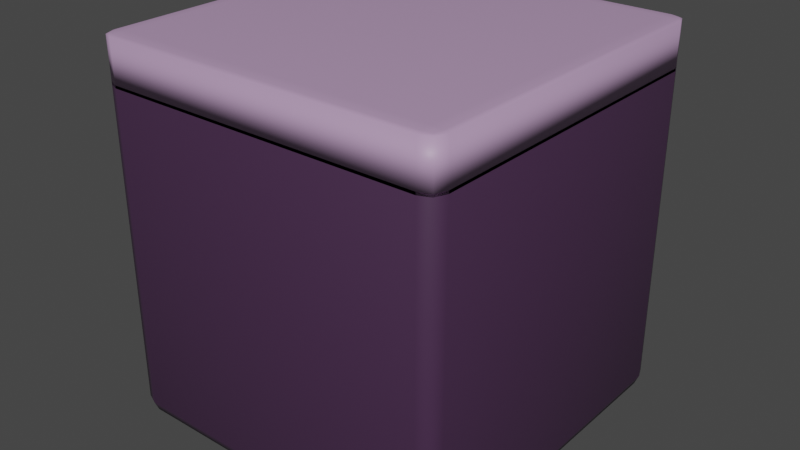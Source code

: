 # Source: Plataforma.blend  (saved by Blender 3.6.13; exported with 4.5.12 LTS)
import bpy
from mathutils import Matrix  # noqa: F401  (used for matrix-valued properties, if any)

bpy.ops.wm.read_factory_settings(use_empty=True)
scene = bpy.context.scene
scene.name = 'Scene'

# ---- collections
col_collection = bpy.data.collections.new('Collection'); scene.collection.children.link(col_collection)
col_colecci_n_2 = bpy.data.collections.new('Colección 2'); scene.collection.children.link(col_colecci_n_2)

# ---- materials (node trees are filled in below, after node groups)
mat_material = bpy.data.materials.new('Material')
mat_material.alpha_threshold = 0.0
mat_material.use_transparent_shadow = False
mat_material.roughness = 0.5
mat_material.line_color = (0.0, 0.0, 0.0, 1.0)
mat_material_001 = bpy.data.materials.new('Material.001')
mat_material_001.alpha_threshold = 0.0
mat_material_001.use_transparent_shadow = False
mat_material_001.roughness = 0.5
mat_material_001.line_color = (0.0, 0.0, 0.0, 1.0)

# ---- material node trees
mat_material.use_nodes = True; mat_material.node_tree.nodes.clear()
_N = mat_material.node_tree.nodes; _L = mat_material.node_tree.links
n0 = _N.new('ShaderNodeOutputMaterial'); n0.name = 'Material Output'; n0.location = (300, 300)
n1 = _N.new('ShaderNodeBsdfPrincipled'); n1.name = 'Principled BSDF'; n1.location = (10, 300)
n1.distribution = 'GGX'
n1.subsurface_method = 'RANDOM_WALK_SKIN'
n1.inputs[0].default_value = (0.05951, 0.02519, 0.06663, 1.0)
n1.inputs[3].default_value = 1.45
n1.inputs[27].default_value = (0.0, 0.0, 0.0, 1.0)
n1.inputs[28].default_value = 1.0
_L.new(n1.outputs[0], n0.inputs[0])
n0.is_active_output = True
mat_material_001.use_nodes = True; mat_material_001.node_tree.nodes.clear()
_N = mat_material_001.node_tree.nodes; _L = mat_material_001.node_tree.links
n0 = _N.new('ShaderNodeOutputMaterial'); n0.name = 'Material Output'; n0.location = (300, 300)
n1 = _N.new('ShaderNodeBsdfPrincipled'); n1.name = 'Principled BSDF'; n1.location = (10, 300)
n1.distribution = 'GGX'
n1.subsurface_method = 'RANDOM_WALK_SKIN'
n1.inputs[0].default_value = (0.4735, 0.3095, 0.5029, 1.0)
n1.inputs[3].default_value = 1.45
n1.inputs[27].default_value = (0.0, 0.0, 0.0, 1.0)
n1.inputs[28].default_value = 1.0
_L.new(n1.outputs[0], n0.inputs[0])
n0.is_active_output = True

# ---- world
world_world = bpy.data.worlds.new('World'); scene.world = world_world
world_world.use_nodes = True; world_world.node_tree.nodes.clear()
_N = world_world.node_tree.nodes; _L = world_world.node_tree.links
n0 = _N.new('ShaderNodeOutputWorld'); n0.name = 'World Output'; n0.location = (300, 300)
n1 = _N.new('ShaderNodeBackground'); n1.name = 'Background'; n1.location = (10, 300)
n1.inputs[0].default_value = (0.05088, 0.05088, 0.05088, 1.0)
_L.new(n1.outputs[0], n0.inputs[0])
n0.is_active_output = True
world_world.color = (0.05088, 0.05088, 0.05088)
world_world.use_sun_shadow = False
world_world.sun_shadow_jitter_overblur = 0.0

# ---- meshes
me_cube = bpy.data.meshes.new('Cube')
me_cube.from_pydata([(0.91, 1.0, 0.91), (0.91, 0.91, 1.0), (1.0, 0.91, 0.91), (0.91, 0.9736, 0.9736), (0.962, 0.962, 0.962), (0.9736, 0.91, 0.9736), (0.9736, 0.9736, 0.91), (0.91, 0.91, -1.0), (0.91, 1.0, -0.91), (1.0, 0.91, -0.91), (0.91, 0.9736, -0.9736), (0.962, 0.962, -0.962), (0.9736, 0.9736, -0.91), (0.9736, 0.91, -0.9736), (1.0, -0.91, 0.91), (0.91, -0.91, 1.0), (0.91, -1.0, 0.91), (0.9736, -0.91, 0.9736), (0.962, -0.962, 0.962), (0.91, -0.9736, 0.9736), (0.9736, -0.9736, 0.91), (1.0, -0.91, -0.91), (0.91, -1.0, -0.91), (0.91, -0.91, -1.0), (0.9736, -0.9736, -0.91), (0.962, -0.962, -0.962), (0.91, -0.9736, -0.9736), (0.9736, -0.91, -0.9736), (-0.91, 1.0, 0.91), (-1.0, 0.91, 0.91), (-0.91, 0.91, 1.0), (-0.9736, 0.9736, 0.91), (-0.962, 0.962, 0.962), (-0.9736, 0.91, 0.9736), (-0.91, 0.9736, 0.9736), (-1.0, 0.91, -0.91), (-0.91, 1.0, -0.91), (-0.91, 0.91, -1.0), (-0.9736, 0.9736, -0.91), (-0.962, 0.962, -0.962), (-0.91, 0.9736, -0.9736), (-0.9736, 0.91, -0.9736), (-1.0, -0.91, 0.91), (-0.91, -1.0, 0.91), (-0.91, -0.91, 1.0), (-0.9736, -0.9736, 0.91), (-0.962, -0.962, 0.962), (-0.91, -0.9736, 0.9736), (-0.9736, -0.91, 0.9736), (-0.91, -0.91, -1.0), (-0.91, -1.0, -0.91), (-1.0, -0.91, -0.91), (-0.91, -0.9736, -0.9736), (-0.962, -0.962, -0.962), (-0.9736, -0.9736, -0.91), (-0.9736, -0.91, -0.9736)], [], [(37, 7, 23, 49), (51, 42, 29, 35), (22, 16, 43, 50), (1, 30, 44, 15), (9, 2, 14, 21), (0, 3, 4, 6), (1, 5, 4, 3), (2, 6, 4, 5), (7, 10, 11, 13), (8, 12, 11, 10), (9, 13, 11, 12), (14, 17, 18, 20), (15, 19, 18, 17), (16, 20, 18, 19), (21, 24, 25, 27), (22, 26, 25, 24), (23, 27, 25, 26), (28, 31, 32, 34), (29, 33, 32, 31), (30, 34, 32, 33), (35, 38, 39, 41), (36, 40, 39, 38), (37, 41, 39, 40), (42, 45, 46, 48), (43, 47, 46, 45), (44, 48, 46, 47), (49, 52, 53, 55), (50, 54, 53, 52), (51, 55, 53, 54), (37, 49, 55, 41), (41, 55, 51, 35), (7, 37, 40, 10), (10, 40, 36, 8), (2, 9, 12, 6), (6, 12, 8, 0), (50, 43, 45, 54), (54, 45, 42, 51), (16, 22, 24, 20), (20, 24, 21, 14), (28, 36, 38, 31), (31, 38, 35, 29), (15, 44, 47, 19), (19, 47, 43, 16), (1, 15, 17, 5), (5, 17, 14, 2), (49, 23, 26, 52), (52, 26, 22, 50), (44, 30, 33, 48), (48, 33, 29, 42), (30, 1, 3, 34), (34, 3, 0, 28), (23, 7, 13, 27), (27, 13, 9, 21), (36, 28, 0, 8)])
me_cube.polygons.foreach_set('use_smooth', [True] * 54)
_uv = me_cube.uv_layers.new(name='UVMap')
_uv.uv.foreach_set('vector', [0.1363, 0.5112, 0.3637, 0.5112, 0.3637, 0.7387, 0.1362, 0.7387, 0.3862, 0.01125, 0.6137, 0.01125, 0.6137, 0.2387, 0.3862, 0.2387, 0.3862, 0.7612, 0.6137, 0.7612, 0.6137, 0.9887, 0.3862, 0.9887, 0.6362, 0.5112, 0.8637, 0.5112, 0.8637, 0.7387, 0.6362, 0.7387, 0.3862, 0.5112, 0.6137, 0.5112, 0.6137, 0.7387, 0.3862, 0.7387, 0.6137, 0.4887, 0.625, 0.4887, 0.6234, 0.5, 0.6138, 0.5, 0.6362, 0.5112, 0.625, 0.5113, 0.6234, 0.5, 0.6363, 0.5, 0.6137, 0.5112, 0.6138, 0.5, 0.6234, 0.5, 0.625, 0.5113, 0.3637, 0.5112, 0.3638, 0.5, 0.375, 0.5016, 0.375, 0.5113, 0.3862, 0.4887, 0.3863, 0.5, 0.375, 0.5016, 0.375, 0.4887, 0.3862, 0.5112, 0.375, 0.5113, 0.375, 0.5016, 0.3863, 0.5, 0.6137, 0.7387, 0.625, 0.7387, 0.625, 0.7484, 0.6138, 0.75, 0.6362, 0.7387, 0.6363, 0.75, 0.625, 0.7484, 0.625, 0.7387, 0.6137, 0.7612, 0.6138, 0.75, 0.625, 0.7484, 0.625, 0.7613, 0.3862, 0.7387, 0.3863, 0.75, 0.3766, 0.75, 0.375, 0.7387, 0.3862, 0.7612, 0.375, 0.7613, 0.3766, 0.75, 0.3863, 0.75, 0.3637, 0.7387, 0.375, 0.7387, 0.3766, 0.75, 0.3638, 0.75, 0.6137, 0.2612, 0.6138, 0.25, 0.6202, 0.25, 0.625, 0.2613, 0.6137, 0.2387, 0.625, 0.2387, 0.625, 0.2452, 0.6138, 0.25, 0.8637, 0.5112, 0.8637, 0.5, 0.8702, 0.5, 0.875, 0.5113, 0.3862, 0.2387, 0.3863, 0.25, 0.3798, 0.25, 0.375, 0.2387, 0.3862, 0.2612, 0.375, 0.2613, 0.375, 0.2548, 0.3863, 0.25, 0.1363, 0.5112, 0.125, 0.5113, 0.125, 0.5048, 0.1363, 0.5, 0.6137, 0.01125, 0.6138, 0.0, 0.6202, 0.0, 0.625, 0.01125, 0.6137, 0.9887, 0.625, 0.9887, 0.625, 0.9952, 0.6138, 1.0, 0.8637, 0.7387, 0.875, 0.7387, 0.875, 0.7452, 0.8637, 0.75, 0.1362, 0.7387, 0.1363, 0.75, 0.1298, 0.75, 0.125, 0.7387, 0.3862, 0.9887, 0.3863, 1.0, 0.3798, 1.0, 0.375, 0.9887, 0.3862, 0.01125, 0.375, 0.01125, 0.375, 0.004755, 0.3863, 0.0, 0.1363, 0.5112, 0.1362, 0.7387, 0.125, 0.7387, 0.125, 0.5113, 0.375, 0.2387, 0.375, 0.01125, 0.3862, 0.01125, 0.3862, 0.2387, 0.3637, 0.5112, 0.1363, 0.5112, 0.1363, 0.5, 0.3638, 0.5, 0.375, 0.4887, 0.375, 0.2613, 0.3862, 0.2612, 0.3862, 0.4887, 0.6137, 0.5112, 0.3862, 0.5112, 0.3863, 0.5, 0.6138, 0.5, 0.6138, 0.5, 0.3863, 0.5, 0.3862, 0.4887, 0.6137, 0.4887, 0.3862, 0.9887, 0.6137, 0.9887, 0.6138, 1.0, 0.3863, 1.0, 0.3863, 0.0, 0.6138, 0.0, 0.6137, 0.01125, 0.3862, 0.01125, 0.6137, 0.7612, 0.3862, 0.7612, 0.3863, 0.75, 0.6138, 0.75, 0.6138, 0.75, 0.3863, 0.75, 0.3862, 0.7387, 0.6137, 0.7387, 0.6137, 0.2612, 0.3862, 0.2612, 0.3863, 0.25, 0.6138, 0.25, 0.6138, 0.25, 0.3863, 0.25, 0.3862, 0.2387, 0.6137, 0.2387, 0.6362, 0.7387, 0.8637, 0.7387, 0.8637, 0.75, 0.6363, 0.75, 0.625, 0.7613, 0.625, 0.9887, 0.6137, 0.9887, 0.6137, 0.7612, 0.6362, 0.5112, 0.6362, 0.7387, 0.625, 0.7387, 0.625, 0.5113, 0.625, 0.5113, 0.625, 0.7387, 0.6137, 0.7387, 0.6137, 0.5112, 0.1362, 0.7387, 0.3637, 0.7387, 0.3638, 0.75, 0.1363, 0.75, 0.375, 0.9887, 0.375, 0.7613, 0.3862, 0.7612, 0.3862, 0.9887, 0.8637, 0.7387, 0.8637, 0.5112, 0.875, 0.5113, 0.875, 0.7387, 0.625, 0.01125, 0.625, 0.2387, 0.6137, 0.2387, 0.6137, 0.01125, 0.8637, 0.5112, 0.6362, 0.5112, 0.6363, 0.5, 0.8637, 0.5, 0.625, 0.2613, 0.625, 0.4887, 0.6137, 0.4887, 0.6137, 0.2612, 0.3637, 0.7387, 0.3637, 0.5112, 0.375, 0.5113, 0.375, 0.7387, 0.375, 0.7387, 0.375, 0.5113, 0.3862, 0.5112, 0.3862, 0.7387, 0.3862, 0.2612, 0.6137, 0.2612, 0.6137, 0.4887, 0.3862, 0.4887])
me_cube.materials.append(mat_material)
me_cube.use_mirror_vertex_groups = False
me_cube.update()
me_cube_001 = bpy.data.meshes.new('Cube.001')
me_cube_001.from_pydata([(0.91, 1.0, 0.91), (0.91, 0.91, 1.0), (1.0, 0.91, 0.91), (0.91, 0.9736, 0.9736), (0.962, 0.962, 0.962), (0.9736, 0.91, 0.9736), (0.9736, 0.9736, 0.91), (0.91, 0.91, -1.0), (0.91, 1.0, -0.91), (1.0, 0.91, -0.91), (0.91, 0.9736, -0.9736), (0.962, 0.962, -0.962), (0.9736, 0.9736, -0.91), (0.9736, 0.91, -0.9736), (1.0, -0.91, 0.91), (0.91, -0.91, 1.0), (0.91, -1.0, 0.91), (0.9736, -0.91, 0.9736), (0.962, -0.962, 0.962), (0.91, -0.9736, 0.9736), (0.9736, -0.9736, 0.91), (1.0, -0.91, -0.91), (0.91, -1.0, -0.91), (0.91, -0.91, -1.0), (0.9736, -0.9736, -0.91), (0.962, -0.962, -0.962), (0.91, -0.9736, -0.9736), (0.9736, -0.91, -0.9736), (-0.91, 1.0, 0.91), (-1.0, 0.91, 0.91), (-0.91, 0.91, 1.0), (-0.9736, 0.9736, 0.91), (-0.962, 0.962, 0.962), (-0.9736, 0.91, 0.9736), (-0.91, 0.9736, 0.9736), (-1.0, 0.91, -0.91), (-0.91, 1.0, -0.91), (-0.91, 0.91, -1.0), (-0.9736, 0.9736, -0.91), (-0.962, 0.962, -0.962), (-0.91, 0.9736, -0.9736), (-0.9736, 0.91, -0.9736), (-1.0, -0.91, 0.91), (-0.91, -1.0, 0.91), (-0.91, -0.91, 1.0), (-0.9736, -0.9736, 0.91), (-0.962, -0.962, 0.962), (-0.91, -0.9736, 0.9736), (-0.9736, -0.91, 0.9736), (-0.91, -0.91, -1.0), (-0.91, -1.0, -0.91), (-1.0, -0.91, -0.91), (-0.91, -0.9736, -0.9736), (-0.962, -0.962, -0.962), (-0.9736, -0.9736, -0.91), (-0.9736, -0.91, -0.9736)], [], [(37, 7, 23, 49), (51, 42, 29, 35), (22, 16, 43, 50), (1, 30, 44, 15), (9, 2, 14, 21), (0, 3, 4, 6), (1, 5, 4, 3), (2, 6, 4, 5), (7, 10, 11, 13), (8, 12, 11, 10), (9, 13, 11, 12), (14, 17, 18, 20), (15, 19, 18, 17), (16, 20, 18, 19), (21, 24, 25, 27), (22, 26, 25, 24), (23, 27, 25, 26), (28, 31, 32, 34), (29, 33, 32, 31), (30, 34, 32, 33), (35, 38, 39, 41), (36, 40, 39, 38), (37, 41, 39, 40), (42, 45, 46, 48), (43, 47, 46, 45), (44, 48, 46, 47), (49, 52, 53, 55), (50, 54, 53, 52), (51, 55, 53, 54), (37, 49, 55, 41), (41, 55, 51, 35), (7, 37, 40, 10), (10, 40, 36, 8), (2, 9, 12, 6), (6, 12, 8, 0), (50, 43, 45, 54), (54, 45, 42, 51), (16, 22, 24, 20), (20, 24, 21, 14), (28, 36, 38, 31), (31, 38, 35, 29), (15, 44, 47, 19), (19, 47, 43, 16), (1, 15, 17, 5), (5, 17, 14, 2), (49, 23, 26, 52), (52, 26, 22, 50), (44, 30, 33, 48), (48, 33, 29, 42), (30, 1, 3, 34), (34, 3, 0, 28), (23, 7, 13, 27), (27, 13, 9, 21), (36, 28, 0, 8)])
me_cube_001.polygons.foreach_set('use_smooth', [True] * 54)
_uv = me_cube_001.uv_layers.new(name='UVMap')
_uv.uv.foreach_set('vector', [0.1363, 0.5112, 0.3637, 0.5112, 0.3637, 0.7387, 0.1362, 0.7387, 0.3862, 0.01125, 0.6137, 0.01125, 0.6137, 0.2387, 0.3862, 0.2387, 0.3862, 0.7612, 0.6137, 0.7612, 0.6137, 0.9887, 0.3862, 0.9887, 0.6362, 0.5112, 0.8637, 0.5112, 0.8637, 0.7387, 0.6362, 0.7387, 0.3862, 0.5112, 0.6137, 0.5112, 0.6137, 0.7387, 0.3862, 0.7387, 0.6137, 0.4887, 0.625, 0.4887, 0.6234, 0.5, 0.6138, 0.5, 0.6362, 0.5112, 0.625, 0.5113, 0.6234, 0.5, 0.6363, 0.5, 0.6137, 0.5112, 0.6138, 0.5, 0.6234, 0.5, 0.625, 0.5113, 0.3637, 0.5112, 0.3638, 0.5, 0.375, 0.5016, 0.375, 0.5113, 0.3862, 0.4887, 0.3863, 0.5, 0.375, 0.5016, 0.375, 0.4887, 0.3862, 0.5112, 0.375, 0.5113, 0.375, 0.5016, 0.3863, 0.5, 0.6137, 0.7387, 0.625, 0.7387, 0.625, 0.7484, 0.6138, 0.75, 0.6362, 0.7387, 0.6363, 0.75, 0.625, 0.7484, 0.625, 0.7387, 0.6137, 0.7612, 0.6138, 0.75, 0.625, 0.7484, 0.625, 0.7613, 0.3862, 0.7387, 0.3863, 0.75, 0.3766, 0.75, 0.375, 0.7387, 0.3862, 0.7612, 0.375, 0.7613, 0.3766, 0.75, 0.3863, 0.75, 0.3637, 0.7387, 0.375, 0.7387, 0.3766, 0.75, 0.3638, 0.75, 0.6137, 0.2612, 0.6138, 0.25, 0.6202, 0.25, 0.625, 0.2613, 0.6137, 0.2387, 0.625, 0.2387, 0.625, 0.2452, 0.6138, 0.25, 0.8637, 0.5112, 0.8637, 0.5, 0.8702, 0.5, 0.875, 0.5113, 0.3862, 0.2387, 0.3863, 0.25, 0.3798, 0.25, 0.375, 0.2387, 0.3862, 0.2612, 0.375, 0.2613, 0.375, 0.2548, 0.3863, 0.25, 0.1363, 0.5112, 0.125, 0.5113, 0.125, 0.5048, 0.1363, 0.5, 0.6137, 0.01125, 0.6138, 0.0, 0.6202, 0.0, 0.625, 0.01125, 0.6137, 0.9887, 0.625, 0.9887, 0.625, 0.9952, 0.6138, 1.0, 0.8637, 0.7387, 0.875, 0.7387, 0.875, 0.7452, 0.8637, 0.75, 0.1362, 0.7387, 0.1363, 0.75, 0.1298, 0.75, 0.125, 0.7387, 0.3862, 0.9887, 0.3863, 1.0, 0.3798, 1.0, 0.375, 0.9887, 0.3862, 0.01125, 0.375, 0.01125, 0.375, 0.004755, 0.3863, 0.0, 0.1363, 0.5112, 0.1362, 0.7387, 0.125, 0.7387, 0.125, 0.5113, 0.375, 0.2387, 0.375, 0.01125, 0.3862, 0.01125, 0.3862, 0.2387, 0.3637, 0.5112, 0.1363, 0.5112, 0.1363, 0.5, 0.3638, 0.5, 0.375, 0.4887, 0.375, 0.2613, 0.3862, 0.2612, 0.3862, 0.4887, 0.6137, 0.5112, 0.3862, 0.5112, 0.3863, 0.5, 0.6138, 0.5, 0.6138, 0.5, 0.3863, 0.5, 0.3862, 0.4887, 0.6137, 0.4887, 0.3862, 0.9887, 0.6137, 0.9887, 0.6138, 1.0, 0.3863, 1.0, 0.3863, 0.0, 0.6138, 0.0, 0.6137, 0.01125, 0.3862, 0.01125, 0.6137, 0.7612, 0.3862, 0.7612, 0.3863, 0.75, 0.6138, 0.75, 0.6138, 0.75, 0.3863, 0.75, 0.3862, 0.7387, 0.6137, 0.7387, 0.6137, 0.2612, 0.3862, 0.2612, 0.3863, 0.25, 0.6138, 0.25, 0.6138, 0.25, 0.3863, 0.25, 0.3862, 0.2387, 0.6137, 0.2387, 0.6362, 0.7387, 0.8637, 0.7387, 0.8637, 0.75, 0.6363, 0.75, 0.625, 0.7613, 0.625, 0.9887, 0.6137, 0.9887, 0.6137, 0.7612, 0.6362, 0.5112, 0.6362, 0.7387, 0.625, 0.7387, 0.625, 0.5113, 0.625, 0.5113, 0.625, 0.7387, 0.6137, 0.7387, 0.6137, 0.5112, 0.1362, 0.7387, 0.3637, 0.7387, 0.3638, 0.75, 0.1363, 0.75, 0.375, 0.9887, 0.375, 0.7613, 0.3862, 0.7612, 0.3862, 0.9887, 0.8637, 0.7387, 0.8637, 0.5112, 0.875, 0.5113, 0.875, 0.7387, 0.625, 0.01125, 0.625, 0.2387, 0.6137, 0.2387, 0.6137, 0.01125, 0.8637, 0.5112, 0.6362, 0.5112, 0.6363, 0.5, 0.8637, 0.5, 0.625, 0.2613, 0.625, 0.4887, 0.6137, 0.4887, 0.6137, 0.2612, 0.3637, 0.7387, 0.3637, 0.5112, 0.375, 0.5113, 0.375, 0.7387, 0.375, 0.7387, 0.375, 0.5113, 0.3862, 0.5112, 0.3862, 0.7387, 0.3862, 0.2612, 0.6137, 0.2612, 0.6137, 0.4887, 0.3862, 0.4887])
me_cube_001.materials.append(mat_material_001)
me_cube_001.use_mirror_vertex_groups = False
me_cube_001.update()

# ---- objects
ob_cube = bpy.data.objects.new('Cube', me_cube)
ob_cube_001 = bpy.data.objects.new('Cube.001', me_cube_001)

# ---- transforms, parenting, visibility, modifiers, constraints
ob_cube.location = (0.0, 0.0, 0.9867)
ob_cube.lock_rotations_4d = False
ob_cube.empty_display_type = 'ARROWS'
ob_cube.lineart.crease_threshold = 0.0
ob_cube_001.location = (0.0, 0.0, 2.005)
ob_cube_001.scale = (1.0, 1.0, 0.1359)
ob_cube_001.lock_rotations_4d = False
ob_cube_001.empty_display_type = 'ARROWS'
ob_cube_001.lineart.crease_threshold = 0.0

# ---- collection membership
col_collection.objects.link(ob_cube)
col_colecci_n_2.objects.link(ob_cube_001)

# ---- scene / render settings (as saved in the file)
scene.frame_start = 1; scene.frame_end = 250; scene.frame_set(1)
scene.render.engine = 'BLENDER_EEVEE_NEXT'
scene.cycles.sampling_pattern = 'TABULATED_SOBOL'
scene.cycles.use_light_tree = False
scene.view_settings.view_transform = 'Filmic'
bpy.context.view_layer.update()

# ---- added for rendering (the .blend has no active camera and no usable light): camera, sun
cam_auto = bpy.data.cameras.new('AutoCamera')
cam_auto.lens = 50.0
cam_auto.sensor_width = 36.0
cam_auto.clip_end = 1000.0
ob_auto_camera = bpy.data.objects.new('AutoCamera', cam_auto)
scene.collection.objects.link(ob_auto_camera)
ob_auto_camera.location = (3.2895, -3.9474, 3.69535)
ob_auto_camera.rotation_euler = (1.09748, -7.21219e-08, 0.694738)
scene.camera = ob_auto_camera
light_auto_sun = bpy.data.lights.new('AutoSun', 'SUN')
light_auto_sun.energy = 3.0
light_auto_sun.angle = 0.0523599
ob_auto_sun = bpy.data.objects.new('AutoSun', light_auto_sun)
scene.collection.objects.link(ob_auto_sun)
ob_auto_sun.rotation_euler = (0.872665, 0.174533, 0.523599)
bpy.context.view_layer.update()
